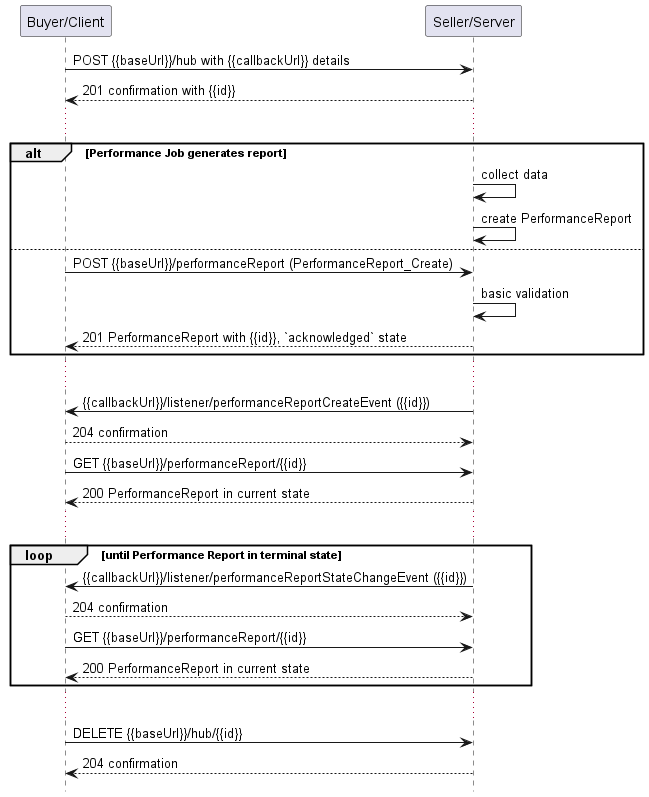

The diagram above was rendered by PlantUML. Its source (embedded in the PNG):
@startuml useCase22Notification

hide footbox

participant "Buyer/Client" as B
participant "Seller/Server" as S

B -> S: POST {{baseUrl}}/hub with {{callbackUrl}} details
S --> B: 201 confirmation with {{id}}
...

alt Performance Job generates report
  S -> S : collect data
  S -> S : create PerformanceReport
else
  B -> S : POST {{baseUrl}}/performanceReport (PerformanceReport_Create)
  S -> S : basic validation
  S --> B : 201 PerformanceReport with {{id}}, `acknowledged` state
end

...
S -> B: {{callbackUrl}}/listener/performanceReportCreateEvent ({{id}})
B --> S: 204 confirmation
B -> S:   GET {{baseUrl}}/performanceReport/{{id}}
return 200 PerformanceReport in current state

...

group loop [until Performance Report in terminal state]
    S -> B: {{callbackUrl}}/listener/performanceReportStateChangeEvent ({{id}})
    B --> S: 204 confirmation
    B -> S:   GET {{baseUrl}}/performanceReport/{{id}}
    return 200 PerformanceReport in current state
end

...

B -> S : DELETE {{baseUrl}}/hub/{{id}} 
S --> B : 204 confirmation

@enduml